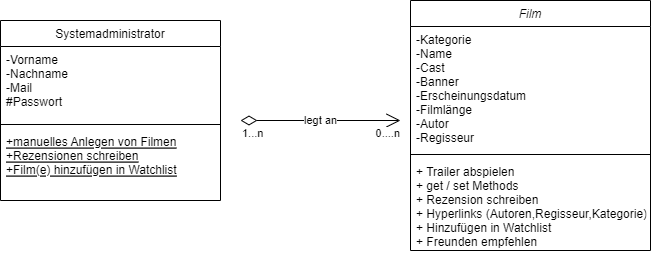

The diagram above was exported from draw.io. Its source (the exported page's mxGraphModel, read from the mxfile embedded in the PNG):
<mxGraphModel dx="800" dy="535" grid="1" gridSize="10" guides="1" tooltips="1" connect="1" arrows="1" fold="1" page="1" pageScale="1" pageWidth="827" pageHeight="1169" math="0" shadow="0">
  <root>
    <mxCell id="0" />
    <mxCell id="1" parent="0" />
    <mxCell id="uckWK8z9FgIYRTnwcVXy-5" value="Film" style="swimlane;fontStyle=2;align=center;verticalAlign=top;childLayout=stackLayout;horizontal=1;startSize=26;horizontalStack=0;resizeParent=1;resizeLast=0;collapsible=1;marginBottom=0;rounded=0;shadow=0;strokeWidth=1;" vertex="1" parent="1">
      <mxGeometry x="560" y="250" width="240" height="250" as="geometry">
        <mxRectangle x="230" y="140" width="160" height="26" as="alternateBounds" />
      </mxGeometry>
    </mxCell>
    <mxCell id="uckWK8z9FgIYRTnwcVXy-6" value="-Kategorie&#10;-Name&#10;-Cast&#10;-Banner&#10;-Erscheinungsdatum&#10;-Filmlänge&#10;-Autor&#10;-Regisseur" style="text;align=left;verticalAlign=top;spacingLeft=4;spacingRight=4;overflow=hidden;rotatable=0;points=[[0,0.5],[1,0.5]];portConstraint=eastwest;" vertex="1" parent="uckWK8z9FgIYRTnwcVXy-5">
      <mxGeometry y="26" width="240" height="124" as="geometry" />
    </mxCell>
    <mxCell id="uckWK8z9FgIYRTnwcVXy-7" value="" style="line;html=1;strokeWidth=1;align=left;verticalAlign=middle;spacingTop=-1;spacingLeft=3;spacingRight=3;rotatable=0;labelPosition=right;points=[];portConstraint=eastwest;" vertex="1" parent="uckWK8z9FgIYRTnwcVXy-5">
      <mxGeometry y="150" width="240" height="8" as="geometry" />
    </mxCell>
    <mxCell id="uckWK8z9FgIYRTnwcVXy-8" value="+ Trailer abspielen&#10;+ get / set Methods&#10;+ Rezension schreiben&#10;+ Hyperlinks (Autoren,Regisseur,Kategorie)&#10;+ Hinzufügen in Watchlist&#10;+ Freunden empfehlen" style="text;align=left;verticalAlign=top;spacingLeft=4;spacingRight=4;overflow=hidden;rotatable=0;points=[[0,0.5],[1,0.5]];portConstraint=eastwest;" vertex="1" parent="uckWK8z9FgIYRTnwcVXy-5">
      <mxGeometry y="158" width="240" height="92" as="geometry" />
    </mxCell>
    <mxCell id="uckWK8z9FgIYRTnwcVXy-10" value="Systemadministrator" style="swimlane;fontStyle=0;align=center;verticalAlign=top;childLayout=stackLayout;horizontal=1;startSize=26;horizontalStack=0;resizeParent=1;resizeLast=0;collapsible=1;marginBottom=0;rounded=0;shadow=0;strokeWidth=1;" vertex="1" parent="1">
      <mxGeometry x="150" y="270" width="220" height="180" as="geometry">
        <mxRectangle x="130" y="380" width="160" height="26" as="alternateBounds" />
      </mxGeometry>
    </mxCell>
    <mxCell id="uckWK8z9FgIYRTnwcVXy-11" value="-Vorname&#10;-Nachname&#10;-Mail&#10;#Passwort" style="text;align=left;verticalAlign=top;spacingLeft=4;spacingRight=4;overflow=hidden;rotatable=0;points=[[0,0.5],[1,0.5]];portConstraint=eastwest;" vertex="1" parent="uckWK8z9FgIYRTnwcVXy-10">
      <mxGeometry y="26" width="220" height="74" as="geometry" />
    </mxCell>
    <mxCell id="uckWK8z9FgIYRTnwcVXy-12" value="" style="line;html=1;strokeWidth=1;align=left;verticalAlign=middle;spacingTop=-1;spacingLeft=3;spacingRight=3;rotatable=0;labelPosition=right;points=[];portConstraint=eastwest;" vertex="1" parent="uckWK8z9FgIYRTnwcVXy-10">
      <mxGeometry y="100" width="220" height="8" as="geometry" />
    </mxCell>
    <mxCell id="uckWK8z9FgIYRTnwcVXy-13" value="+manuelles Anlegen von Filmen&#10;+Rezensionen schreiben&#10;+Film(e) hinzufügen in Watchlist&#10;" style="text;align=left;verticalAlign=top;spacingLeft=4;spacingRight=4;overflow=hidden;rotatable=0;points=[[0,0.5],[1,0.5]];portConstraint=eastwest;fontStyle=4" vertex="1" parent="uckWK8z9FgIYRTnwcVXy-10">
      <mxGeometry y="108" width="220" height="72" as="geometry" />
    </mxCell>
    <mxCell id="uckWK8z9FgIYRTnwcVXy-17" value="legt an" style="endArrow=open;html=1;endSize=12;startArrow=diamondThin;startSize=14;startFill=0;edgeStyle=orthogonalEdgeStyle;rounded=0;" edge="1" parent="1">
      <mxGeometry relative="1" as="geometry">
        <mxPoint x="390" y="370" as="sourcePoint" />
        <mxPoint x="550" y="370" as="targetPoint" />
      </mxGeometry>
    </mxCell>
    <mxCell id="uckWK8z9FgIYRTnwcVXy-18" value="1...n" style="edgeLabel;resizable=0;html=1;align=left;verticalAlign=top;" connectable="0" vertex="1" parent="uckWK8z9FgIYRTnwcVXy-17">
      <mxGeometry x="-1" relative="1" as="geometry" />
    </mxCell>
    <mxCell id="uckWK8z9FgIYRTnwcVXy-19" value="0....n" style="edgeLabel;resizable=0;html=1;align=right;verticalAlign=top;" connectable="0" vertex="1" parent="uckWK8z9FgIYRTnwcVXy-17">
      <mxGeometry x="1" relative="1" as="geometry" />
    </mxCell>
  </root>
</mxGraphModel>